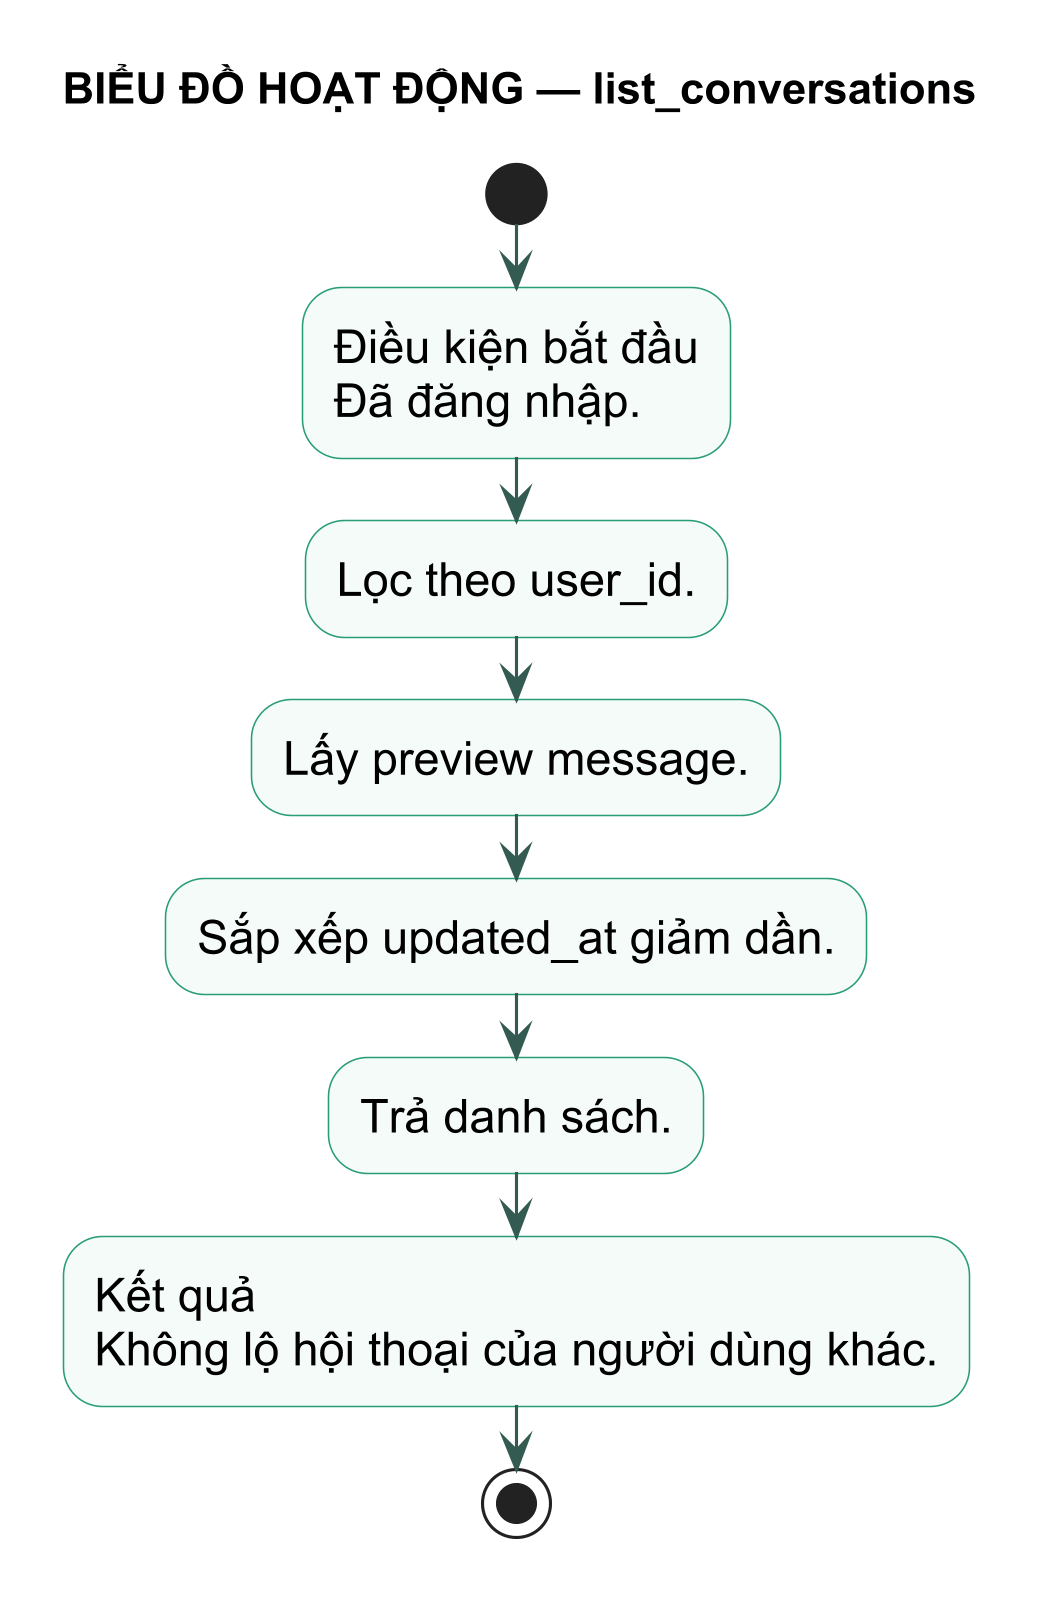

The diagram above was rendered by PlantUML. Its source (embedded in the PNG):
@startuml
title BIỂU ĐỒ HOẠT ĐỘNG — list_conversations
skinparam backgroundColor white
skinparam defaultFontName Arial
skinparam defaultFontSize 15
skinparam dpi 300
skinparam shadowing false
skinparam activity {
  BackgroundColor #F4FBF8
  BorderColor #299D78
  ArrowColor #345B52
}
start
:Điều kiện bắt đầu\nĐã đăng nhập.; 
:Lọc theo user_id.;
:Lấy preview message.;
:Sắp xếp updated_at giảm dần.;
:Trả danh sách.;
:Kết quả\nKhông lộ hội thoại của người dùng khác.;
stop
@enduml